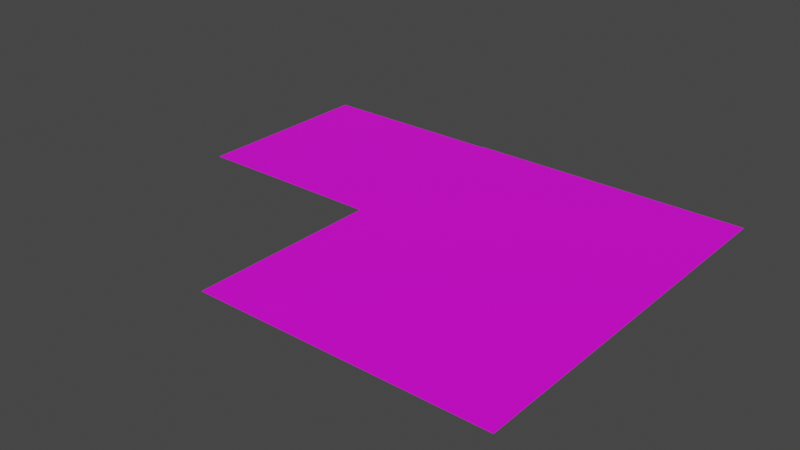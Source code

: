 # Source: MapLayout.blend  (saved by Blender 3.4.6; exported with 4.5.12 LTS)
import bpy
from mathutils import Matrix  # noqa: F401  (used for matrix-valued properties, if any)

bpy.ops.wm.read_factory_settings(use_empty=True)
scene = bpy.context.scene
scene.name = 'Scene'

# ---- collections
col_collection = bpy.data.collections.new('Collection'); scene.collection.children.link(col_collection)

# ---- images (referenced by path relative to the original .blend; pixels are not part of the script)
import os
ASSET_DIR = os.environ.get("B2B_ASSET_DIR", "")  # directory of the original .blend (textures are referenced by path, not embedded)
HERE = os.path.dirname(os.path.abspath(__file__))  # packed textures are extracted next to this script under _unpacked/

def load_image(name, relpath, width, height, colorspace="sRGB"):
    """Load a texture the original file referenced (path relative to the .blend, or extracted next to this script)."""
    p = next((c for c in (os.path.join(HERE, relpath), os.path.join(ASSET_DIR, relpath)) if relpath and os.path.exists(c)), "")
    if p:
        img = bpy.data.images.load(p, check_existing=True)
        img.name = name
    else:  # same state as the original file: an image datablock whose file is absent (Cycles renders it pink)
        img = bpy.data.images.new(name, width, height)
        img.source = "FILE"
        img.filepath = "//" + (relpath or name)
    img.colorspace_settings.name = colorspace
    return img
img_colorpalete_duel_32x_png = load_image('colorPalete_duel-32x.png', 'Colors/colorPalete_duel-32x.png', 1024, 1024, 'sRGB')

# ---- materials (node trees are filled in below, after node groups)
mat_material = bpy.data.materials.new('Material')
mat_material.alpha_threshold = 0.0
mat_material.use_transparent_shadow = False
mat_material.roughness = 0.5
mat_material.line_color = (0.0, 0.0, 0.0, 1.0)

# ---- material node trees
mat_material.use_nodes = True; mat_material.node_tree.nodes.clear()
_N = mat_material.node_tree.nodes; _L = mat_material.node_tree.links
n0 = _N.new('ShaderNodeOutputMaterial'); n0.name = 'Material Output'; n0.location = (300, 300)
n1 = _N.new('ShaderNodeBsdfPrincipled'); n1.name = 'Principled BSDF'; n1.location = (10, 300)
n1.distribution = 'GGX'
n1.subsurface_method = 'RANDOM_WALK_SKIN'
n1.inputs[3].default_value = 1.45
n1.inputs[27].default_value = (0.0, 0.0, 0.0, 1.0)
n1.inputs[28].default_value = 1.0
n2 = _N.new('ShaderNodeTexImage'); n2.name = 'Image Texture'; n2.location = (-406, 187)
n2.image = img_colorpalete_duel_32x_png
_L.new(n1.outputs[0], n0.inputs[0])
_L.new(n2.outputs[0], n1.inputs[0])
n0.is_active_output = True

# ---- world
world_world = bpy.data.worlds.new('World'); scene.world = world_world
world_world.use_nodes = True; world_world.node_tree.nodes.clear()
_N = world_world.node_tree.nodes; _L = world_world.node_tree.links
n0 = _N.new('ShaderNodeOutputWorld'); n0.name = 'World Output'; n0.location = (300, 300)
n1 = _N.new('ShaderNodeBackground'); n1.name = 'Background'; n1.location = (10, 300)
n1.inputs[0].default_value = (0.05088, 0.05088, 0.05088, 1.0)
_L.new(n1.outputs[0], n0.inputs[0])
n0.is_active_output = True
world_world.color = (0.05088, 0.05088, 0.05088)
world_world.use_sun_shadow = False
world_world.sun_shadow_jitter_overblur = 0.0

# ---- meshes
me_plane = bpy.data.meshes.new('Plane')
me_plane.from_pydata([(0.0, -5.0, 0.0), (5.0, -5.0, 0.0), (0.0, -0.03472, 0.0), (5.0, -0.03472, 0.0)], [], [(0, 1, 3, 2)])
_uv = me_plane.uv_layers.new(name='UVMap')
_uv.uv.foreach_set('vector', [0.6473, 0.001068, 0.6473, 0.002249, 0.2843, 0.002249, 0.2843, 0.001068])
me_plane.materials.append(mat_material)
me_plane.update()
me_plane_001 = bpy.data.meshes.new('Plane.001')
me_plane_001.from_pydata([(0.0, -10.0, 0.0), (7.5, -10.0, 0.0), (0.0, 0.0, 0.0), (7.5, 0.0, 0.0)], [], [(0, 1, 3, 2)])
_uv = me_plane_001.uv_layers.new(name='UVMap')
_uv.uv.foreach_set('vector', [0.7227, 0.006395, 0.2773, 0.006395, 0.2773, 0.005351, 0.7227, 0.005351])
me_plane_001.materials.append(mat_material)
me_plane_001.update()

# ---- objects
ob_level01 = bpy.data.objects.new('Level01', me_plane)
ob_level02 = bpy.data.objects.new('Level02', me_plane_001)

# ---- transforms, parenting, visibility, modifiers, constraints
ob_level01.location = (0.0, 0.0, 0.0)
ob_level02.location = (5.0, 0.0, 0.0)

# ---- collection membership
col_collection.objects.link(ob_level01)
col_collection.objects.link(ob_level02)

# ---- scene / render settings (as saved in the file)
scene.frame_start = 1; scene.frame_end = 250; scene.frame_set(1)
scene.render.engine = 'BLENDER_EEVEE_NEXT'
scene.cycles.sampling_pattern = 'TABULATED_SOBOL'
scene.cycles.use_light_tree = False
scene.view_settings.view_transform = 'Filmic'
bpy.context.view_layer.update()

# ---- added for rendering (the .blend has no active camera and no usable light): camera, sun
cam_auto = bpy.data.cameras.new('AutoCamera')
cam_auto.lens = 50.0
cam_auto.sensor_width = 36.0
cam_auto.clip_end = 1000.0
ob_auto_camera = bpy.data.objects.new('AutoCamera', cam_auto)
scene.collection.objects.link(ob_auto_camera)
ob_auto_camera.location = (21.0608, -22.773, 11.8487)
ob_auto_camera.rotation_euler = (1.09748, -7.21219e-08, 0.694738)
scene.camera = ob_auto_camera
light_auto_sun = bpy.data.lights.new('AutoSun', 'SUN')
light_auto_sun.energy = 3.0
light_auto_sun.angle = 0.0523599
ob_auto_sun = bpy.data.objects.new('AutoSun', light_auto_sun)
scene.collection.objects.link(ob_auto_sun)
ob_auto_sun.rotation_euler = (0.872665, 0.174533, 0.523599)
bpy.context.view_layer.update()

